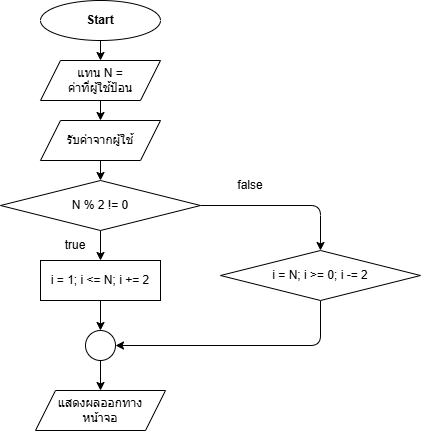

The diagram above was exported from draw.io. Its source (the exported page's mxGraphModel, read from the mxfile embedded in the PNG):
<mxGraphModel dx="542" dy="456" grid="1" gridSize="10" guides="1" tooltips="1" connect="1" arrows="1" fold="1" page="1" pageScale="1" pageWidth="850" pageHeight="1100" math="0" shadow="0">
  <root>
    <mxCell id="0" />
    <mxCell id="1" parent="0" />
    <mxCell id="4" value="" style="edgeStyle=none;html=1;" edge="1" parent="1" source="2" target="3">
      <mxGeometry relative="1" as="geometry" />
    </mxCell>
    <mxCell id="2" value="&lt;b&gt;Start&lt;/b&gt;" style="ellipse;whiteSpace=wrap;html=1;" vertex="1" parent="1">
      <mxGeometry x="360" y="40" width="120" height="40" as="geometry" />
    </mxCell>
    <mxCell id="6" value="" style="edgeStyle=none;html=1;" edge="1" parent="1" source="3" target="5">
      <mxGeometry relative="1" as="geometry" />
    </mxCell>
    <mxCell id="3" value="แทน N =&lt;div&gt;ค่าที่ผู้ใช้ป้อน&lt;/div&gt;" style="shape=parallelogram;perimeter=parallelogramPerimeter;whiteSpace=wrap;html=1;fixedSize=1;" vertex="1" parent="1">
      <mxGeometry x="360" y="100" width="120" height="40" as="geometry" />
    </mxCell>
    <mxCell id="8" value="" style="edgeStyle=none;html=1;" edge="1" parent="1" source="5" target="7">
      <mxGeometry relative="1" as="geometry" />
    </mxCell>
    <mxCell id="5" value="รับค่าจากผู้ใช้" style="shape=parallelogram;perimeter=parallelogramPerimeter;whiteSpace=wrap;html=1;fixedSize=1;" vertex="1" parent="1">
      <mxGeometry x="360" y="160" width="120" height="40" as="geometry" />
    </mxCell>
    <mxCell id="17" value="" style="edgeStyle=none;html=1;" edge="1" parent="1" source="7" target="15">
      <mxGeometry relative="1" as="geometry" />
    </mxCell>
    <mxCell id="22" style="edgeStyle=none;html=1;entryX=0.5;entryY=0;entryDx=0;entryDy=0;" edge="1" parent="1" source="7" target="20">
      <mxGeometry relative="1" as="geometry">
        <mxPoint x="650" y="245" as="targetPoint" />
        <Array as="points">
          <mxPoint x="640" y="245" />
        </Array>
      </mxGeometry>
    </mxCell>
    <mxCell id="7" value="N % 2 != 0" style="rhombus;whiteSpace=wrap;html=1;" vertex="1" parent="1">
      <mxGeometry x="320" y="220" width="200" height="50" as="geometry" />
    </mxCell>
    <mxCell id="14" value="แสดงผลออกทาง&lt;div&gt;หน้าจอ&lt;/div&gt;" style="shape=parallelogram;perimeter=parallelogramPerimeter;whiteSpace=wrap;html=1;fixedSize=1;" vertex="1" parent="1">
      <mxGeometry x="355" y="430" width="130" height="40" as="geometry" />
    </mxCell>
    <mxCell id="24" value="" style="edgeStyle=none;html=1;" edge="1" parent="1" source="15" target="23">
      <mxGeometry relative="1" as="geometry" />
    </mxCell>
    <mxCell id="15" value="&lt;span style=&quot;color: rgb(0, 0, 0);&quot;&gt;i = 1; i &amp;lt;= N; i += 2&lt;/span&gt;" style="whiteSpace=wrap;html=1;" vertex="1" parent="1">
      <mxGeometry x="360" y="300" width="120" height="40" as="geometry" />
    </mxCell>
    <mxCell id="19" value="true" style="text;html=1;align=center;verticalAlign=middle;whiteSpace=wrap;rounded=0;" vertex="1" parent="1">
      <mxGeometry x="365" y="270" width="60" height="30" as="geometry" />
    </mxCell>
    <mxCell id="25" style="edgeStyle=none;html=1;entryX=1;entryY=0.5;entryDx=0;entryDy=0;" edge="1" parent="1" source="20" target="23">
      <mxGeometry relative="1" as="geometry">
        <mxPoint x="640" y="390" as="targetPoint" />
        <Array as="points">
          <mxPoint x="640" y="385" />
        </Array>
      </mxGeometry>
    </mxCell>
    <mxCell id="20" value="&lt;span style=&quot;color: rgb(0, 0, 0);&quot;&gt;i = N; i &amp;gt;= 0; i -= 2&lt;/span&gt;" style="rhombus;whiteSpace=wrap;html=1;" vertex="1" parent="1">
      <mxGeometry x="540" y="290" width="200" height="50" as="geometry" />
    </mxCell>
    <mxCell id="26" value="" style="edgeStyle=none;html=1;" edge="1" parent="1" source="23" target="14">
      <mxGeometry relative="1" as="geometry" />
    </mxCell>
    <mxCell id="23" value="" style="ellipse;whiteSpace=wrap;html=1;aspect=fixed;" vertex="1" parent="1">
      <mxGeometry x="405" y="370" width="30" height="30" as="geometry" />
    </mxCell>
    <mxCell id="27" value="false" style="text;html=1;align=center;verticalAlign=middle;whiteSpace=wrap;rounded=0;" vertex="1" parent="1">
      <mxGeometry x="540" y="210" width="60" height="30" as="geometry" />
    </mxCell>
  </root>
</mxGraphModel>